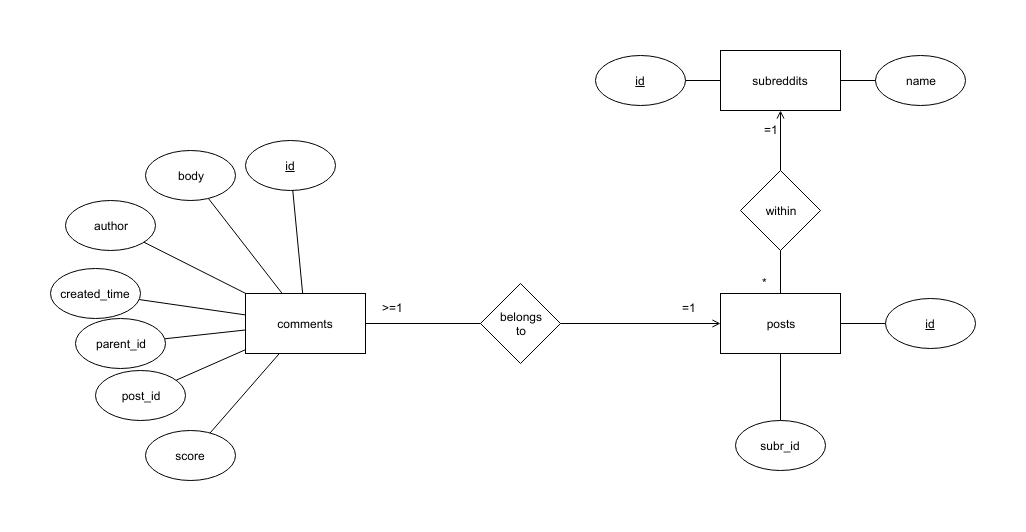

The diagram above was exported from draw.io. Its source (the exported page's mxGraphModel, read from the mxfile embedded in the PNG):
<mxGraphModel dx="1170" dy="682" grid="1" gridSize="10" guides="1" tooltips="1" connect="1" arrows="1" fold="1" page="1" pageScale="1" pageWidth="1169" pageHeight="827" math="0" shadow="0">
  <root>
    <mxCell id="0" />
    <mxCell id="1" parent="0" />
    <mxCell id="O7q6jZs5dQlaQGTwwT45-1" value="comments" style="rounded=0;whiteSpace=wrap;html=1;" vertex="1" parent="1">
      <mxGeometry x="275" y="423" width="120" height="60" as="geometry" />
    </mxCell>
    <mxCell id="O7q6jZs5dQlaQGTwwT45-2" value="subreddits" style="rounded=0;whiteSpace=wrap;html=1;" vertex="1" parent="1">
      <mxGeometry x="750" y="180" width="120" height="60" as="geometry" />
    </mxCell>
    <mxCell id="O7q6jZs5dQlaQGTwwT45-3" value="posts" style="rounded=0;whiteSpace=wrap;html=1;" vertex="1" parent="1">
      <mxGeometry x="750" y="423" width="120" height="60" as="geometry" />
    </mxCell>
    <mxCell id="O7q6jZs5dQlaQGTwwT45-5" value="body" style="ellipse;whiteSpace=wrap;html=1;" vertex="1" parent="1">
      <mxGeometry x="175" y="280" width="90" height="50" as="geometry" />
    </mxCell>
    <mxCell id="O7q6jZs5dQlaQGTwwT45-6" value="&lt;u&gt;id&lt;/u&gt;" style="ellipse;whiteSpace=wrap;html=1;" vertex="1" parent="1">
      <mxGeometry x="275" y="270" width="90" height="50" as="geometry" />
    </mxCell>
    <mxCell id="O7q6jZs5dQlaQGTwwT45-7" value="parent_id" style="ellipse;whiteSpace=wrap;html=1;" vertex="1" parent="1">
      <mxGeometry x="105" y="448" width="90" height="50" as="geometry" />
    </mxCell>
    <mxCell id="O7q6jZs5dQlaQGTwwT45-8" value="score" style="ellipse;whiteSpace=wrap;html=1;" vertex="1" parent="1">
      <mxGeometry x="175" y="560" width="90" height="50" as="geometry" />
    </mxCell>
    <mxCell id="O7q6jZs5dQlaQGTwwT45-9" value="author" style="ellipse;whiteSpace=wrap;html=1;" vertex="1" parent="1">
      <mxGeometry x="95" y="330" width="90" height="50" as="geometry" />
    </mxCell>
    <mxCell id="O7q6jZs5dQlaQGTwwT45-10" value="created_time" style="ellipse;whiteSpace=wrap;html=1;" vertex="1" parent="1">
      <mxGeometry x="80" y="398" width="90" height="50" as="geometry" />
    </mxCell>
    <mxCell id="O7q6jZs5dQlaQGTwwT45-11" value="post_id" style="ellipse;whiteSpace=wrap;html=1;" vertex="1" parent="1">
      <mxGeometry x="125" y="500" width="90" height="50" as="geometry" />
    </mxCell>
    <mxCell id="O7q6jZs5dQlaQGTwwT45-13" value="name" style="ellipse;whiteSpace=wrap;html=1;" vertex="1" parent="1">
      <mxGeometry x="905" y="185" width="90" height="50" as="geometry" />
    </mxCell>
    <mxCell id="O7q6jZs5dQlaQGTwwT45-14" value="&lt;u&gt;id&lt;/u&gt;" style="ellipse;whiteSpace=wrap;html=1;" vertex="1" parent="1">
      <mxGeometry x="625" y="185" width="90" height="50" as="geometry" />
    </mxCell>
    <mxCell id="O7q6jZs5dQlaQGTwwT45-16" value="subr_id" style="ellipse;whiteSpace=wrap;html=1;" vertex="1" parent="1">
      <mxGeometry x="765" y="550" width="90" height="50" as="geometry" />
    </mxCell>
    <mxCell id="O7q6jZs5dQlaQGTwwT45-17" value="&lt;u&gt;id&lt;/u&gt;" style="ellipse;whiteSpace=wrap;html=1;" vertex="1" parent="1">
      <mxGeometry x="915" y="428" width="90" height="50" as="geometry" />
    </mxCell>
    <mxCell id="O7q6jZs5dQlaQGTwwT45-32" value="" style="endArrow=none;html=1;" edge="1" parent="1" source="O7q6jZs5dQlaQGTwwT45-6" target="O7q6jZs5dQlaQGTwwT45-1">
      <mxGeometry width="50" height="50" relative="1" as="geometry">
        <mxPoint x="265" y="350" as="sourcePoint" />
        <mxPoint x="315" y="300" as="targetPoint" />
      </mxGeometry>
    </mxCell>
    <mxCell id="O7q6jZs5dQlaQGTwwT45-33" value="" style="endArrow=none;html=1;" edge="1" parent="1" source="O7q6jZs5dQlaQGTwwT45-5" target="O7q6jZs5dQlaQGTwwT45-1">
      <mxGeometry width="50" height="50" relative="1" as="geometry">
        <mxPoint x="345" y="310" as="sourcePoint" />
        <mxPoint x="395" y="260" as="targetPoint" />
      </mxGeometry>
    </mxCell>
    <mxCell id="O7q6jZs5dQlaQGTwwT45-34" value="" style="endArrow=none;html=1;" edge="1" parent="1" source="O7q6jZs5dQlaQGTwwT45-9" target="O7q6jZs5dQlaQGTwwT45-1">
      <mxGeometry width="50" height="50" relative="1" as="geometry">
        <mxPoint x="355" y="320" as="sourcePoint" />
        <mxPoint x="405" y="270" as="targetPoint" />
      </mxGeometry>
    </mxCell>
    <mxCell id="O7q6jZs5dQlaQGTwwT45-35" value="" style="endArrow=none;html=1;" edge="1" parent="1" source="O7q6jZs5dQlaQGTwwT45-10" target="O7q6jZs5dQlaQGTwwT45-1">
      <mxGeometry width="50" height="50" relative="1" as="geometry">
        <mxPoint x="365" y="330" as="sourcePoint" />
        <mxPoint x="415" y="280" as="targetPoint" />
      </mxGeometry>
    </mxCell>
    <mxCell id="O7q6jZs5dQlaQGTwwT45-36" value="" style="endArrow=none;html=1;" edge="1" parent="1" source="O7q6jZs5dQlaQGTwwT45-7" target="O7q6jZs5dQlaQGTwwT45-1">
      <mxGeometry width="50" height="50" relative="1" as="geometry">
        <mxPoint x="375" y="340" as="sourcePoint" />
        <mxPoint x="425" y="290" as="targetPoint" />
      </mxGeometry>
    </mxCell>
    <mxCell id="O7q6jZs5dQlaQGTwwT45-37" value="" style="endArrow=none;html=1;" edge="1" parent="1" source="O7q6jZs5dQlaQGTwwT45-11" target="O7q6jZs5dQlaQGTwwT45-1">
      <mxGeometry width="50" height="50" relative="1" as="geometry">
        <mxPoint x="385" y="350" as="sourcePoint" />
        <mxPoint x="435" y="300" as="targetPoint" />
      </mxGeometry>
    </mxCell>
    <mxCell id="O7q6jZs5dQlaQGTwwT45-38" value="" style="endArrow=none;html=1;" edge="1" parent="1" source="O7q6jZs5dQlaQGTwwT45-8" target="O7q6jZs5dQlaQGTwwT45-1">
      <mxGeometry width="50" height="50" relative="1" as="geometry">
        <mxPoint x="395" y="360" as="sourcePoint" />
        <mxPoint x="445" y="310" as="targetPoint" />
      </mxGeometry>
    </mxCell>
    <mxCell id="O7q6jZs5dQlaQGTwwT45-40" value="" style="endArrow=none;html=1;" edge="1" parent="1" source="O7q6jZs5dQlaQGTwwT45-2" target="O7q6jZs5dQlaQGTwwT45-14">
      <mxGeometry width="50" height="50" relative="1" as="geometry">
        <mxPoint x="810" y="335" as="sourcePoint" />
        <mxPoint x="860" y="285" as="targetPoint" />
      </mxGeometry>
    </mxCell>
    <mxCell id="O7q6jZs5dQlaQGTwwT45-41" value="" style="endArrow=none;html=1;" edge="1" parent="1" source="O7q6jZs5dQlaQGTwwT45-13" target="O7q6jZs5dQlaQGTwwT45-2">
      <mxGeometry width="50" height="50" relative="1" as="geometry">
        <mxPoint x="460" y="490" as="sourcePoint" />
        <mxPoint x="510" y="440" as="targetPoint" />
      </mxGeometry>
    </mxCell>
    <mxCell id="O7q6jZs5dQlaQGTwwT45-42" value="" style="endArrow=none;html=1;" edge="1" parent="1" source="O7q6jZs5dQlaQGTwwT45-3" target="O7q6jZs5dQlaQGTwwT45-17">
      <mxGeometry width="50" height="50" relative="1" as="geometry">
        <mxPoint x="665" y="560" as="sourcePoint" />
        <mxPoint x="715" y="510" as="targetPoint" />
      </mxGeometry>
    </mxCell>
    <mxCell id="O7q6jZs5dQlaQGTwwT45-43" value="" style="endArrow=none;html=1;" edge="1" parent="1" source="O7q6jZs5dQlaQGTwwT45-3" target="O7q6jZs5dQlaQGTwwT45-16">
      <mxGeometry width="50" height="50" relative="1" as="geometry">
        <mxPoint x="420" y="410" as="sourcePoint" />
        <mxPoint x="470" y="360" as="targetPoint" />
      </mxGeometry>
    </mxCell>
    <mxCell id="O7q6jZs5dQlaQGTwwT45-44" value="" style="endArrow=open;html=1;exitX=1;exitY=0.5;exitDx=0;exitDy=0;endFill=0;" edge="1" parent="1" source="O7q6jZs5dQlaQGTwwT45-48" target="O7q6jZs5dQlaQGTwwT45-3">
      <mxGeometry width="50" height="50" relative="1" as="geometry">
        <mxPoint x="560" y="461" as="sourcePoint" />
        <mxPoint x="610" y="411" as="targetPoint" />
      </mxGeometry>
    </mxCell>
    <mxCell id="O7q6jZs5dQlaQGTwwT45-45" value="=1" style="text;html=1;resizable=0;points=[];autosize=1;align=left;verticalAlign=top;spacingTop=-4;" vertex="1" parent="1">
      <mxGeometry x="710" y="428" width="30" height="20" as="geometry" />
    </mxCell>
    <mxCell id="O7q6jZs5dQlaQGTwwT45-46" value="&amp;gt;=1" style="text;html=1;resizable=0;points=[];autosize=1;align=left;verticalAlign=top;spacingTop=-4;" vertex="1" parent="1">
      <mxGeometry x="410" y="428" width="40" height="20" as="geometry" />
    </mxCell>
    <mxCell id="O7q6jZs5dQlaQGTwwT45-48" value="belongs &lt;br&gt;to" style="rhombus;whiteSpace=wrap;html=1;" vertex="1" parent="1">
      <mxGeometry x="510" y="413" width="80" height="80" as="geometry" />
    </mxCell>
    <mxCell id="O7q6jZs5dQlaQGTwwT45-49" value="" style="endArrow=none;html=1;exitX=1;exitY=0.5;exitDx=0;exitDy=0;endFill=0;" edge="1" parent="1" source="O7q6jZs5dQlaQGTwwT45-1" target="O7q6jZs5dQlaQGTwwT45-48">
      <mxGeometry width="50" height="50" relative="1" as="geometry">
        <mxPoint x="395" y="452.9999999999999" as="sourcePoint" />
        <mxPoint x="750" y="452.9999999999999" as="targetPoint" />
      </mxGeometry>
    </mxCell>
    <mxCell id="O7q6jZs5dQlaQGTwwT45-50" value="" style="endArrow=open;html=1;endFill=0;" edge="1" parent="1" source="O7q6jZs5dQlaQGTwwT45-51" target="O7q6jZs5dQlaQGTwwT45-2">
      <mxGeometry width="50" height="50" relative="1" as="geometry">
        <mxPoint x="845" y="350" as="sourcePoint" />
        <mxPoint x="895" y="300" as="targetPoint" />
      </mxGeometry>
    </mxCell>
    <mxCell id="O7q6jZs5dQlaQGTwwT45-51" value="within" style="rhombus;whiteSpace=wrap;html=1;" vertex="1" parent="1">
      <mxGeometry x="770" y="300" width="80" height="80" as="geometry" />
    </mxCell>
    <mxCell id="O7q6jZs5dQlaQGTwwT45-52" value="" style="endArrow=none;html=1;endFill=0;" edge="1" parent="1" source="O7q6jZs5dQlaQGTwwT45-3" target="O7q6jZs5dQlaQGTwwT45-51">
      <mxGeometry width="50" height="50" relative="1" as="geometry">
        <mxPoint x="810" y="422.9999999999999" as="sourcePoint" />
        <mxPoint x="810" y="240" as="targetPoint" />
      </mxGeometry>
    </mxCell>
    <mxCell id="O7q6jZs5dQlaQGTwwT45-53" value="=1" style="text;html=1;resizable=0;points=[];autosize=1;align=left;verticalAlign=top;spacingTop=-4;" vertex="1" parent="1">
      <mxGeometry x="792" y="250" width="30" height="20" as="geometry" />
    </mxCell>
    <mxCell id="O7q6jZs5dQlaQGTwwT45-54" value="*" style="text;html=1;resizable=0;points=[];autosize=1;align=left;verticalAlign=top;spacingTop=-4;" vertex="1" parent="1">
      <mxGeometry x="790" y="403" width="20" height="20" as="geometry" />
    </mxCell>
  </root>
</mxGraphModel>